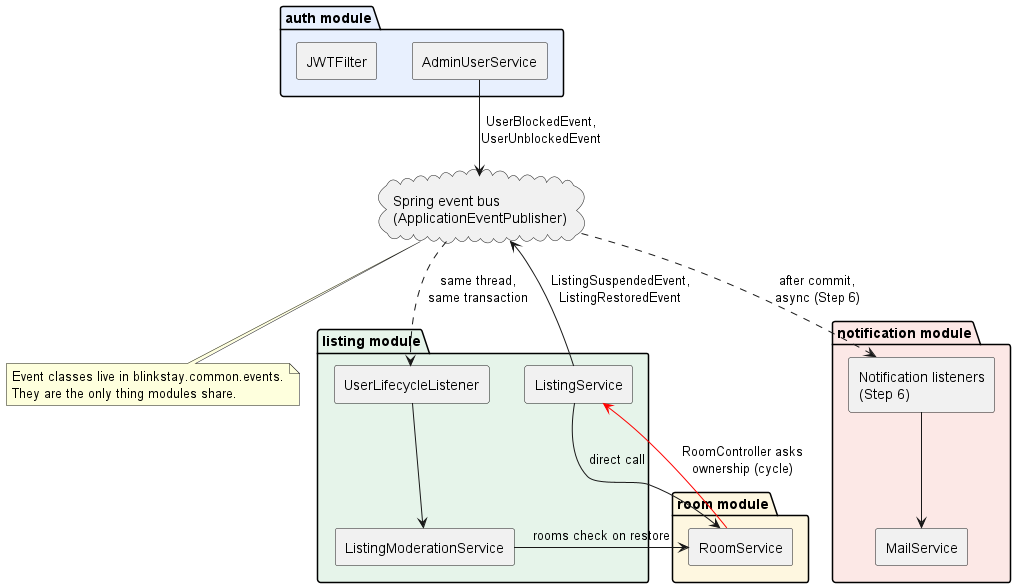

The diagram above was rendered by PlantUML. Its source (embedded in the PNG):
@startuml 'Modules and the evnt bus'
skinparam componentStyle rectangle
skinparam shadowing false

package "auth module" #E8F0FE {
  [AdminUserService] as AUS
  [JWTFilter] as JF
}
package "listing module" #E6F4EA {
  [ListingService] as LS
  [UserLifecycleListener] as ULL
  [ListingModerationService] as LMS
}
package "room module" #FEF7E0 {
  [RoomService] as RS
}
package "notification module" #FCE8E6 {
  [Notification listeners\n(Step 6)] as NL
  [MailService] as MS
}

cloud "Spring event bus\n(ApplicationEventPublisher)" as BUS

AUS --> BUS : UserBlockedEvent,\nUserUnblockedEvent
LS --> BUS : ListingSuspendedEvent,\nListingRestoredEvent
BUS ..> ULL : same thread,\nsame transaction
BUS ..> NL : after commit,\nasync (Step 6)
ULL --> LMS
LMS --> RS : rooms check on restore
LS --> RS : direct call
RS -[#red]-> LS : RoomController asks\nownership (cycle)
NL --> MS

note bottom of BUS
  Event classes live in blinkstay.common.events.
  They are the only thing modules share.
end note
@enduml